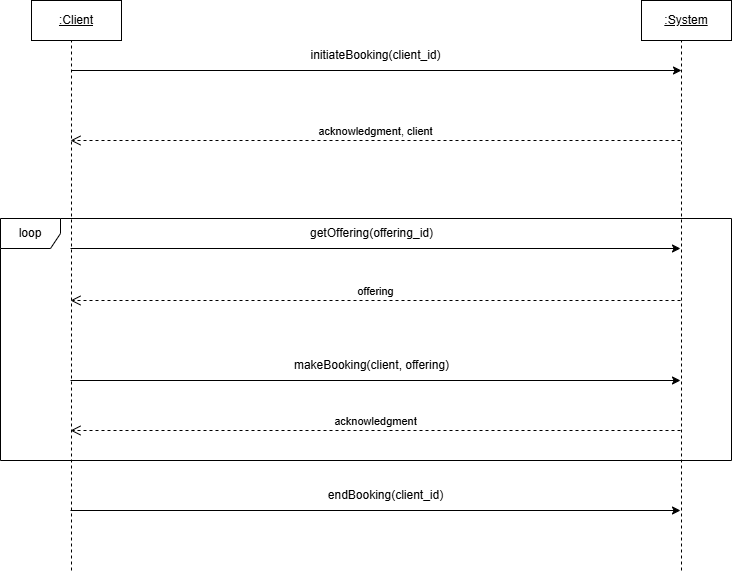

The diagram above was exported from draw.io. Its source (the exported page's mxGraphModel, read from the mxfile embedded in the PNG):
<mxGraphModel dx="1452" dy="719" grid="1" gridSize="10" guides="1" tooltips="1" connect="1" arrows="1" fold="1" page="1" pageScale="1" pageWidth="827" pageHeight="1169" math="0" shadow="0">
  <root>
    <mxCell id="0" />
    <mxCell id="1" parent="0" />
    <mxCell id="2" value="" style="endArrow=none;dashed=1;html=1;rounded=0;" edge="1" parent="1">
      <mxGeometry width="50" height="50" relative="1" as="geometry">
        <mxPoint x="730" y="690" as="sourcePoint" />
        <mxPoint x="730" y="150" as="targetPoint" />
      </mxGeometry>
    </mxCell>
    <mxCell id="3" value="&lt;u&gt;:System&lt;/u&gt;" style="rounded=0;whiteSpace=wrap;html=1;" vertex="1" parent="1">
      <mxGeometry x="690" y="120" width="90" height="40" as="geometry" />
    </mxCell>
    <mxCell id="4" value="" style="endArrow=none;dashed=1;html=1;rounded=0;" edge="1" parent="1">
      <mxGeometry width="50" height="50" relative="1" as="geometry">
        <mxPoint x="120" y="690" as="sourcePoint" />
        <mxPoint x="120" y="150" as="targetPoint" />
      </mxGeometry>
    </mxCell>
    <mxCell id="5" value="&lt;u&gt;:Client&lt;/u&gt;" style="rounded=0;whiteSpace=wrap;html=1;" vertex="1" parent="1">
      <mxGeometry x="80" y="120" width="90" height="40" as="geometry" />
    </mxCell>
    <mxCell id="6" value="" style="endArrow=classic;html=1;rounded=0;" edge="1" parent="1">
      <mxGeometry width="50" height="50" relative="1" as="geometry">
        <mxPoint x="120" y="190" as="sourcePoint" />
        <mxPoint x="730" y="190" as="targetPoint" />
      </mxGeometry>
    </mxCell>
    <mxCell id="7" value="initiateBooking(client_id)" style="text;html=1;align=center;verticalAlign=middle;resizable=0;points=[];autosize=1;strokeColor=none;fillColor=none;" vertex="1" parent="1">
      <mxGeometry x="349" y="160" width="150" height="30" as="geometry" />
    </mxCell>
    <mxCell id="8" value="acknowledgment, client" style="html=1;verticalAlign=bottom;endArrow=open;dashed=1;endSize=8;curved=0;rounded=0;" edge="1" parent="1">
      <mxGeometry relative="1" as="geometry">
        <mxPoint x="729" y="260" as="sourcePoint" />
        <mxPoint x="119" y="260" as="targetPoint" />
      </mxGeometry>
    </mxCell>
    <mxCell id="9" value="" style="endArrow=classic;html=1;rounded=0;" edge="1" parent="1">
      <mxGeometry width="50" height="50" relative="1" as="geometry">
        <mxPoint x="119" y="368" as="sourcePoint" />
        <mxPoint x="729" y="368" as="targetPoint" />
      </mxGeometry>
    </mxCell>
    <mxCell id="10" value="getOffering(offering_id)" style="text;html=1;align=center;verticalAlign=middle;resizable=0;points=[];autosize=1;strokeColor=none;fillColor=none;" vertex="1" parent="1">
      <mxGeometry x="345" y="338" width="150" height="30" as="geometry" />
    </mxCell>
    <mxCell id="11" value="offering" style="html=1;verticalAlign=bottom;endArrow=open;dashed=1;endSize=8;curved=0;rounded=0;" edge="1" parent="1">
      <mxGeometry relative="1" as="geometry">
        <mxPoint x="729" y="420" as="sourcePoint" />
        <mxPoint x="119" y="420" as="targetPoint" />
      </mxGeometry>
    </mxCell>
    <mxCell id="12" value="" style="endArrow=classic;html=1;rounded=0;" edge="1" parent="1">
      <mxGeometry width="50" height="50" relative="1" as="geometry">
        <mxPoint x="119" y="500" as="sourcePoint" />
        <mxPoint x="729" y="500" as="targetPoint" />
      </mxGeometry>
    </mxCell>
    <mxCell id="13" value="makeBooking(client, offering)" style="text;html=1;align=center;verticalAlign=middle;resizable=0;points=[];autosize=1;strokeColor=none;fillColor=none;" vertex="1" parent="1">
      <mxGeometry x="330" y="470" width="180" height="30" as="geometry" />
    </mxCell>
    <mxCell id="14" value="acknowledgment" style="html=1;verticalAlign=bottom;endArrow=open;dashed=1;endSize=8;curved=0;rounded=0;" edge="1" parent="1">
      <mxGeometry relative="1" as="geometry">
        <mxPoint x="729" y="550" as="sourcePoint" />
        <mxPoint x="119" y="550" as="targetPoint" />
      </mxGeometry>
    </mxCell>
    <mxCell id="15" value="" style="endArrow=classic;html=1;rounded=0;" edge="1" parent="1">
      <mxGeometry width="50" height="50" relative="1" as="geometry">
        <mxPoint x="119" y="630" as="sourcePoint" />
        <mxPoint x="729" y="630" as="targetPoint" />
      </mxGeometry>
    </mxCell>
    <mxCell id="16" value="endBooking(client_id)" style="text;html=1;align=center;verticalAlign=middle;resizable=0;points=[];autosize=1;strokeColor=none;fillColor=none;" vertex="1" parent="1">
      <mxGeometry x="364" y="600" width="140" height="30" as="geometry" />
    </mxCell>
    <mxCell id="17" value="loop" style="shape=umlFrame;whiteSpace=wrap;html=1;pointerEvents=0;width=60;height=30;" vertex="1" parent="1">
      <mxGeometry x="49" y="338" width="731" height="242" as="geometry" />
    </mxCell>
  </root>
</mxGraphModel>